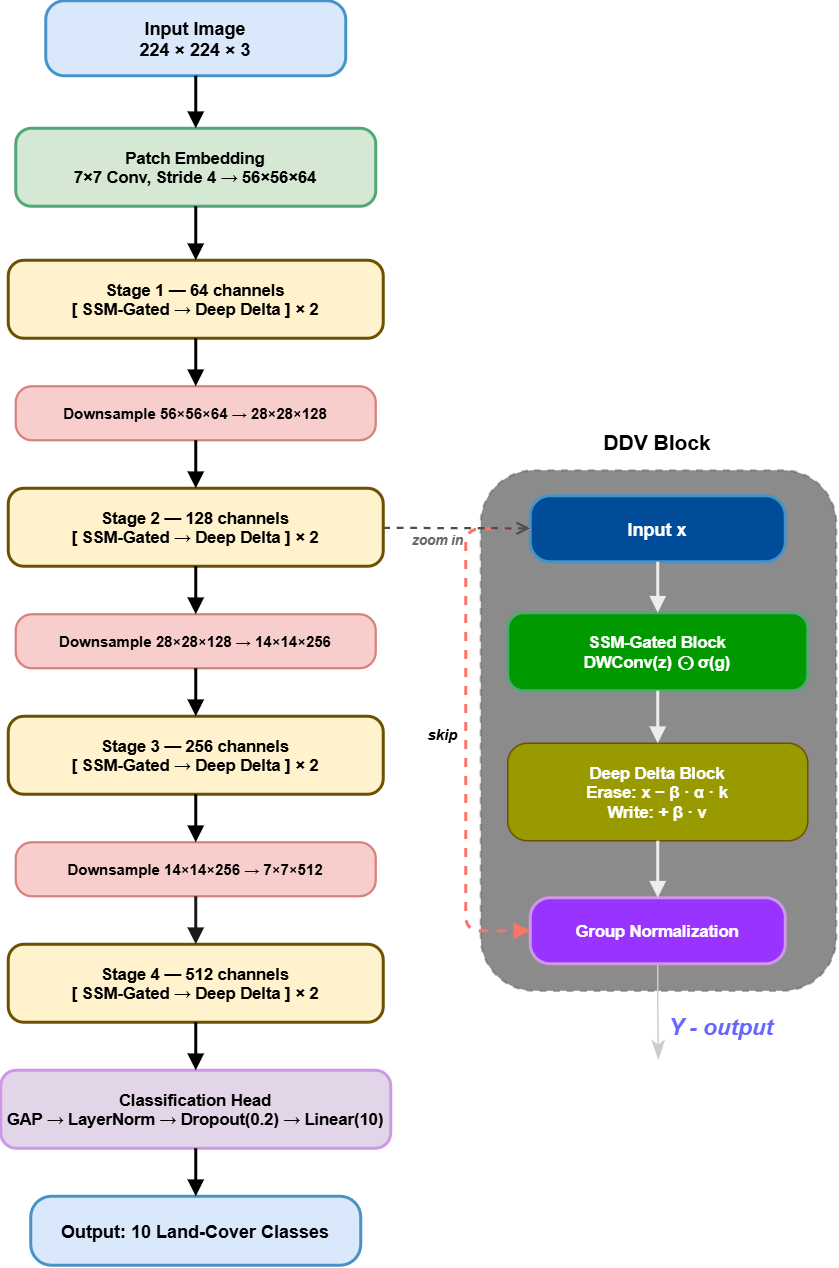

The diagram above was exported from draw.io. Its source (the exported page's mxGraphModel, read from the mxfile embedded in the PNG):
<mxGraphModel dx="2510" dy="1873" grid="0" gridSize="10" guides="1" tooltips="1" connect="1" arrows="1" fold="1" page="1" pageScale="1" pageWidth="1700" pageHeight="1100" background="light-dark(#FFFFFF,#FFFFFF)" math="0" shadow="0">
  <root>
    <mxCell id="0" />
    <mxCell id="1" parent="0" />
    <mxCell id="2" parent="1" style="rounded=1;arcSize=25;fillColor=light-dark(#DAE8FC,#DAE8FC);strokeColor=#2E86C1;strokeWidth=2;fontStyle=1;fontSize=12;fontColor=light-dark(#1A5276,#000000);labelBackgroundColor=none;" value="Input Image&#10;224 × 224 × 3" vertex="1">
      <mxGeometry height="50" width="200" x="300" y="20" as="geometry" />
    </mxCell>
    <mxCell id="3" parent="1" style="rounded=1;arcSize=20;fillColor=light-dark(#D5E8D4,#D5E8D4);strokeColor=#1E8449;strokeWidth=2;fontStyle=1;fontSize=11;fontColor=light-dark(#145A32,#000000);" value="Patch Embedding&#10;7×7 Conv, Stride 4 → 56×56×64" vertex="1">
      <mxGeometry height="52" width="240" x="280" y="105" as="geometry" />
    </mxCell>
    <mxCell id="e1" edge="1" parent="1" source="2" style="strokeColor=light-dark(#000000,#000000);strokeWidth=2;endArrow=block;endFill=1;rounded=1;" target="3">
      <mxGeometry relative="1" as="geometry" />
    </mxCell>
    <mxCell id="4" parent="1" style="rounded=1;arcSize=20;fillColor=light-dark(#FFF2CC,#FFF2CC);strokeColor=#d6b656;strokeWidth=2;fontStyle=1;fontSize=11;fontColor=light-dark(#7D6608,#000000);" value="Stage 1 — 64 channels&#10;[ SSM-Gated  →  Deep Delta ] × 2" vertex="1">
      <mxGeometry height="52" width="250" x="275" y="193" as="geometry" />
    </mxCell>
    <mxCell id="e2" edge="1" parent="1" source="3" style="strokeColor=light-dark(#000000,#000000);strokeWidth=2;endArrow=block;endFill=1;rounded=1;" target="4">
      <mxGeometry relative="1" as="geometry" />
    </mxCell>
    <mxCell id="d1" parent="1" style="rounded=1;arcSize=30;fillColor=light-dark(#F8CECC,#F8CECC);strokeColor=#b85450;strokeWidth=1.5;fontStyle=1;fontSize=10;fontColor=light-dark(#7B241C,#000000);" value="Downsample   56×56×64  →  28×28×128" vertex="1">
      <mxGeometry height="36" width="240" x="280" y="277" as="geometry" />
    </mxCell>
    <mxCell id="ed1" edge="1" parent="1" source="4" style="strokeColor=light-dark(#000000,#000000);strokeWidth=2;endArrow=block;endFill=1;rounded=1;" target="d1">
      <mxGeometry relative="1" as="geometry" />
    </mxCell>
    <mxCell id="5" parent="1" style="rounded=1;arcSize=20;fillColor=light-dark(#FFF2CC,#FFF2CC);strokeColor=#d6b656;strokeWidth=2;fontStyle=1;fontSize=11;fontColor=light-dark(#7D6608,#000000);" value="Stage 2 — 128 channels&#10;[ SSM-Gated  →  Deep Delta ] × 2" vertex="1">
      <mxGeometry height="52" width="250" x="275" y="345" as="geometry" />
    </mxCell>
    <mxCell id="ed2" edge="1" parent="1" source="d1" style="strokeColor=light-dark(#000000,#000000);strokeWidth=2;endArrow=block;endFill=1;rounded=1;" target="5">
      <mxGeometry relative="1" as="geometry" />
    </mxCell>
    <mxCell id="d2" parent="1" style="rounded=1;arcSize=30;fillColor=light-dark(#F8CECC,#F8CECC);strokeColor=#b85450;strokeWidth=1.5;fontStyle=1;fontSize=10;fontColor=light-dark(#7B241C,#000000);" value="Downsample   28×28×128  →  14×14×256" vertex="1">
      <mxGeometry height="36" width="240" x="280" y="429" as="geometry" />
    </mxCell>
    <mxCell id="ed3" edge="1" parent="1" source="5" style="strokeColor=light-dark(#000000,#000000);strokeWidth=2;endArrow=block;endFill=1;rounded=1;" target="d2">
      <mxGeometry relative="1" as="geometry" />
    </mxCell>
    <mxCell id="6" parent="1" style="rounded=1;arcSize=20;fillColor=light-dark(#FFF2CC,#FFF2CC);strokeColor=#d6b656;strokeWidth=2;fontStyle=1;fontSize=11;fontColor=light-dark(#7D6608,#000000);" value="Stage 3 — 256 channels&#10;[ SSM-Gated  →  Deep Delta ] × 2" vertex="1">
      <mxGeometry height="52" width="250" x="275" y="497" as="geometry" />
    </mxCell>
    <mxCell id="ed4" edge="1" parent="1" source="d2" style="strokeColor=light-dark(#000000,#000000);strokeWidth=2;endArrow=block;endFill=1;rounded=1;" target="6">
      <mxGeometry relative="1" as="geometry" />
    </mxCell>
    <mxCell id="d3" parent="1" style="rounded=1;arcSize=30;fillColor=light-dark(#F8CECC,#F8CECC);strokeColor=#b85450;strokeWidth=1.5;fontStyle=1;fontSize=10;fontColor=light-dark(#7B241C,#000000);" value="Downsample   14×14×256  →  7×7×512" vertex="1">
      <mxGeometry height="36" width="240" x="280" y="581" as="geometry" />
    </mxCell>
    <mxCell id="ed5" edge="1" parent="1" source="6" style="strokeColor=light-dark(#000000,#000000);strokeWidth=2;endArrow=block;endFill=1;rounded=1;" target="d3">
      <mxGeometry relative="1" as="geometry" />
    </mxCell>
    <mxCell id="7" parent="1" style="rounded=1;arcSize=20;fillColor=light-dark(#FFF2CC,#FFF2CC);strokeColor=#d6b656;strokeWidth=2;fontStyle=1;fontSize=11;fontColor=light-dark(#7D6608,#000000);" value="Stage 4 — 512 channels&#10;[ SSM-Gated  →  Deep Delta ] × 2" vertex="1">
      <mxGeometry height="52" width="250" x="275" y="649" as="geometry" />
    </mxCell>
    <mxCell id="ed6" edge="1" parent="1" source="d3" style="strokeColor=light-dark(#000000,#1A1A1A);strokeWidth=2;endArrow=block;endFill=1;rounded=1;" target="7">
      <mxGeometry relative="1" as="geometry" />
    </mxCell>
    <mxCell id="8" parent="1" style="rounded=1;arcSize=20;fillColor=light-dark(#E1D5E7,#E1D5E7);strokeColor=#7D3C98;strokeWidth=2;fontStyle=1;fontSize=11;fontColor=light-dark(#4A235A,#000000);" value="Classification Head&#10;GAP → LayerNorm → Dropout(0.2) → Linear(10)" vertex="1">
      <mxGeometry height="52" width="260" x="270" y="733" as="geometry" />
    </mxCell>
    <mxCell id="ed7" edge="1" parent="1" source="7" style="strokeColor=light-dark(#000000,#000000);strokeWidth=2;endArrow=block;endFill=1;rounded=1;" target="8">
      <mxGeometry relative="1" as="geometry" />
    </mxCell>
    <mxCell id="9" parent="1" style="rounded=1;arcSize=30;fillColor=light-dark(#DAE8FC,#DAE8FC);strokeColor=#2E86C1;strokeWidth=2;fontStyle=1;fontSize=12;fontColor=light-dark(#1A5276,#000000);" value="Output: 10 Land-Cover Classes" vertex="1">
      <mxGeometry height="46" width="220" x="290" y="817" as="geometry" />
    </mxCell>
    <mxCell id="ed8" edge="1" parent="1" source="8" style="strokeColor=light-dark(#000000,#000000);strokeWidth=2;endArrow=block;endFill=1;rounded=1;" target="9">
      <mxGeometry relative="1" as="geometry" />
    </mxCell>
    <mxCell id="t0" parent="1" style="text;fontStyle=1;fontSize=14;fontColor=light-dark(#1A5276,#000000);fillColor=none;strokeColor=none;align=center;" value="DDV Block" vertex="1">
      <mxGeometry height="30" width="220" x="598" y="300" as="geometry" />
    </mxCell>
    <mxCell id="bg" parent="1" style="rounded=1;fillColor=#F9F9F9;strokeColor=#AAAAAA;strokeWidth=1.5;dashed=1;opacity=50;" value="" vertex="1">
      <mxGeometry height="347" width="237" x="590" y="333" as="geometry" />
    </mxCell>
    <mxCell id="z1" parent="1" style="rounded=1;arcSize=30;fillColor=light-dark(#DAE8FC,#004C99);strokeColor=#2E86C1;strokeWidth=2;fontStyle=1;fontSize=12;fontColor=light-dark(#1A5276,#FFFFFF);" value="Input  x" vertex="1">
      <mxGeometry height="44" width="170" x="623" y="350" as="geometry" />
    </mxCell>
    <mxCell id="z2" parent="1" style="rounded=1;arcSize=20;fillColor=light-dark(#D5E8D4,#009900);strokeColor=#1E8449;strokeWidth=2;fontStyle=1;fontSize=11;fontColor=light-dark(#145A32,#FFFFFF);" value="SSM-Gated Block&#10;DWConv(z)  ⊙  σ(g)" vertex="1">
      <mxGeometry height="52" width="200" x="608" y="428" as="geometry" />
    </mxCell>
    <mxCell id="ez1" edge="1" parent="1" source="z1" style="strokeColor=#000000;strokeWidth=2;endArrow=block;endFill=1;rounded=1;" target="z2">
      <mxGeometry relative="1" as="geometry" />
    </mxCell>
    <mxCell id="z3" parent="1" style="rounded=1;arcSize=20;fillColor=light-dark(#FFF2CC,#999900);strokeColor=#d6b656;&#10;strokeWidth=2;fontStyle=1;fontSize=11;fontColor=light-dark(#7D6608,#FFFFFF);gradientColor=none;" value="Deep Delta Block&#10;Erase:  x − β · α · k&#10;Write:  + β · v" vertex="1">
      <mxGeometry height="65" width="200" x="608" y="515" as="geometry" />
    </mxCell>
    <mxCell id="ez2" edge="1" parent="1" source="z2" style="strokeColor=#000000;strokeWidth=2;endArrow=block;endFill=1;rounded=1;" target="z3">
      <mxGeometry relative="1" as="geometry" />
    </mxCell>
    <mxCell id="QEbc2mt-wMHGgGIaXEeu-11" edge="1" parent="1" source="z4" style="edgeStyle=orthogonalEdgeStyle;rounded=1;orthogonalLoop=1;jettySize=auto;html=1;exitX=0.5;exitY=1;exitDx=0;exitDy=0;fontStyle=1;fontSize=15;fontColor=light-dark(#000000,#000000);strokeColor=light-dark(#000000,#CCCCCC);startSize=18;endArrow=classicThin;endFill=1;endSize=10;shadow=0;curved=0;">
      <mxGeometry relative="1" as="geometry">
        <Array as="points">
          <mxPoint x="708" y="692" />
          <mxPoint x="708" y="692" />
        </Array>
        <mxPoint x="708.4545454545453" y="725.9091242009943" as="targetPoint" />
      </mxGeometry>
    </mxCell>
    <mxCell id="QEbc2mt-wMHGgGIaXEeu-12" connectable="0" parent="QEbc2mt-wMHGgGIaXEeu-11" style="edgeLabel;html=1;align=center;verticalAlign=middle;resizable=0;points=[];labelBackgroundColor=none;fontColor=light-dark(#000000,#6666FF);fontStyle=3;fontSize=15;" value="Y - output" vertex="1">
      <mxGeometry relative="1" x="0.7273" y="1" as="geometry">
        <mxPoint x="39" y="-16" as="offset" />
      </mxGeometry>
    </mxCell>
    <mxCell id="z4" parent="1" style="rounded=1;arcSize=30;fillColor=light-dark(#E1D5E7,#9933FF);strokeColor=#7D3C98;strokeWidth=2;fontStyle=1;fontSize=11;fontColor=light-dark(#4A235A,#FFFFFF);" value="Group Normalization" vertex="1">
      <mxGeometry height="44" width="170" x="623" y="618" as="geometry" />
    </mxCell>
    <mxCell id="ez3" edge="1" parent="1" source="z3" style="strokeColor=#000000;strokeWidth=2;endArrow=block;endFill=1;rounded=1;" target="z4">
      <mxGeometry relative="1" as="geometry" />
    </mxCell>
    <mxCell id="skip" edge="1" parent="1" source="z1" style="edgeStyle=orthogonalEdgeStyle;dashed=1;strokeColor=#E74C3C;strokeWidth=2;fontColor=light-dark(#E74C3C,#000000);fontStyle=3;fontSize=10;exitX=0;exitY=0.5;entryX=0;entryY=0.5;endArrow=block;endFill=1;labelBackgroundColor=none;" target="z4" value="skip">
      <mxGeometry relative="1" x="0.022" y="-15" as="geometry">
        <mxPoint as="offset" />
        <Array as="points">
          <mxPoint x="580" y="372" />
          <mxPoint x="580" y="640" />
        </Array>
      </mxGeometry>
    </mxCell>
    <mxCell id="conn" edge="1" parent="1" source="5" style="dashed=1;strokeColor=light-dark(#999999,#4D4D4D);strokeWidth=1.5;fontColor=light-dark(#999999,#666666);fontSize=9;fontStyle=3;endArrow=open;endFill=0;labelBackgroundColor=none;" target="z1" value="zoom in">
      <mxGeometry relative="1" x="-0.2852" y="-8" as="geometry">
        <mxPoint as="offset" />
      </mxGeometry>
    </mxCell>
    <mxCell id="dZ6DE-jaNP67RBqJ9_X2-33" edge="1" parent="1" source="bg" style="edgeStyle=orthogonalEdgeStyle;rounded=0;orthogonalLoop=1;jettySize=auto;html=1;exitX=0.5;exitY=1;exitDx=0;exitDy=0;" target="bg">
      <mxGeometry relative="1" as="geometry" />
    </mxCell>
  </root>
</mxGraphModel>